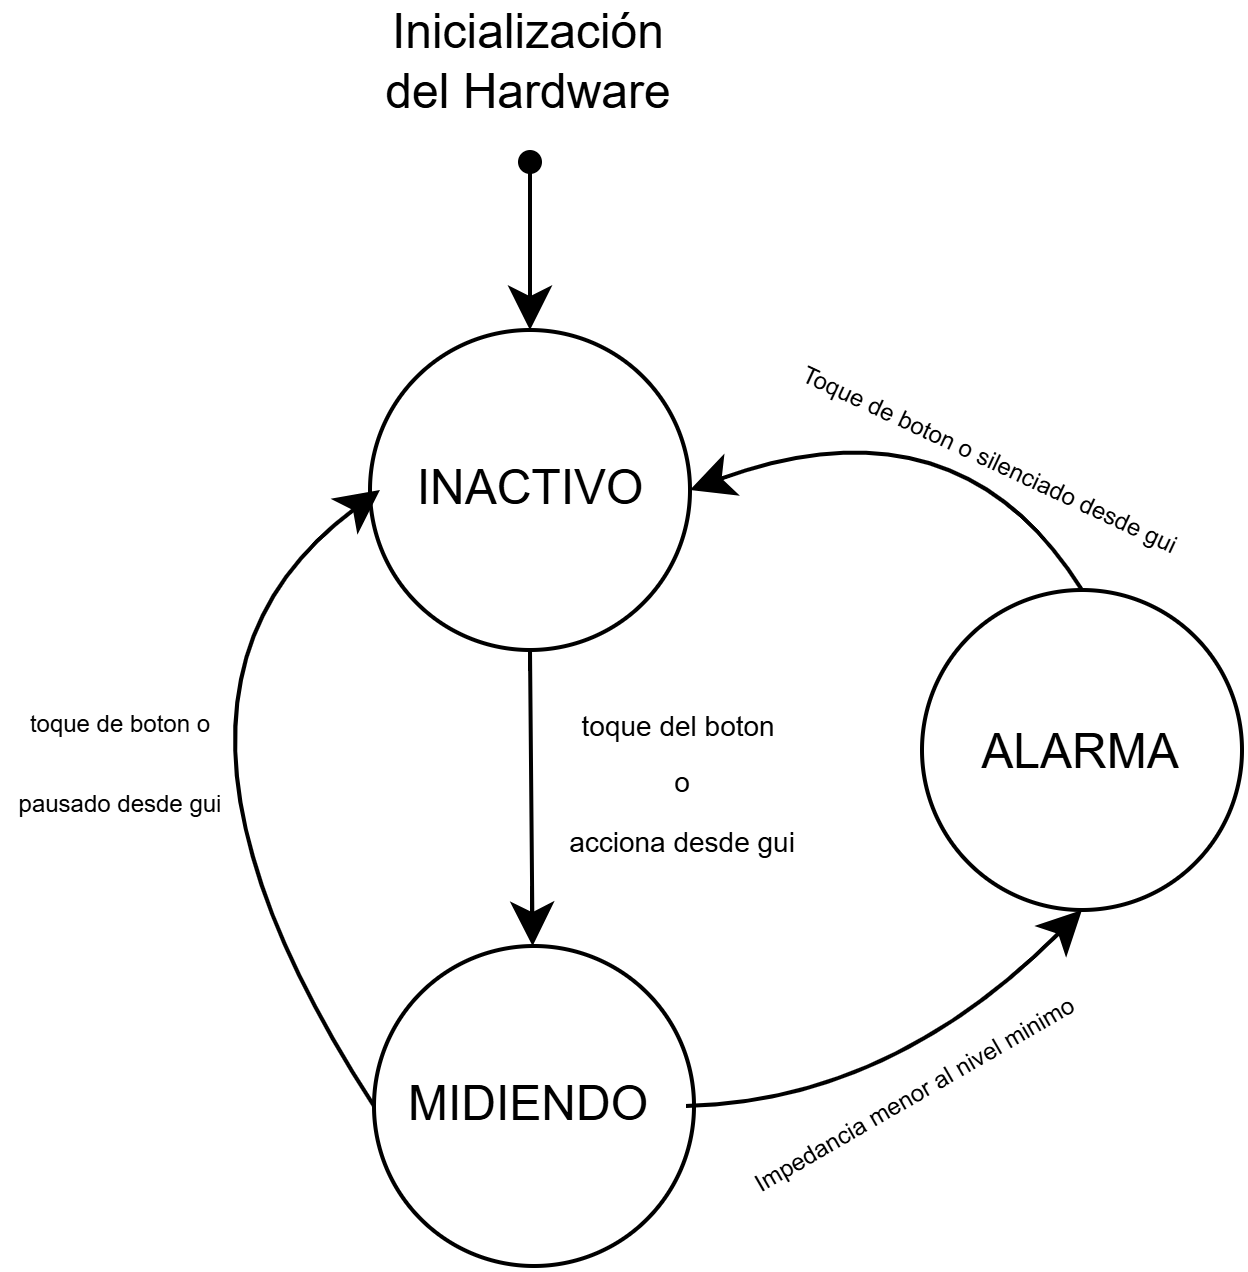

The diagram above was exported from draw.io. Its source (the exported page's mxGraphModel, read from the mxfile embedded in the PNG):
<mxGraphModel dx="978" dy="772" grid="0" gridSize="10" guides="1" tooltips="1" connect="1" arrows="1" fold="1" page="0" pageScale="1" pageWidth="827" pageHeight="1169" math="0" shadow="0">
  <root>
    <mxCell id="0" />
    <mxCell id="1" parent="0" />
    <mxCell id="2" parent="1" style="ellipse;whiteSpace=wrap;html=1;shapeInside=1;aspect=fixed;hachureGap=4;fontFamily=Architects Daughter;fontSource=https%3A%2F%2Ffonts.googleapis.com%2Fcss%3Ffamily%3DArchitects%2BDaughter;shadow=0;glass=0;multiple=0;" value="" vertex="1">
      <mxGeometry height="80" width="80" x="52" y="-9" as="geometry" />
    </mxCell>
    <mxCell id="3" parent="1" style="ellipse;whiteSpace=wrap;html=1;shapeInside=1;aspect=fixed;" value="" vertex="1">
      <mxGeometry height="80" width="80" x="53" y="145" as="geometry" />
    </mxCell>
    <mxCell id="4" edge="1" parent="1" source="5" style="endArrow=classic;html=1;rounded=0;fontSize=12;defaultLabelBackgroundColor=page;labelPadding=0 4;startSize=8;endSize=8;curved=1;entryX=0.5;entryY=0;entryDx=0;entryDy=0;" target="2" value="">
      <mxGeometry height="50" relative="1" width="50" as="geometry">
        <mxPoint x="92" y="-70.61" as="sourcePoint" />
        <mxPoint x="145" y="41" as="targetPoint" />
      </mxGeometry>
    </mxCell>
    <mxCell id="5" parent="1" style="shape=waypoint;sketch=0;fillStyle=solid;size=6;pointerEvents=1;points=[];fillColor=none;resizable=0;rotatable=0;perimeter=centerPerimeter;snapToPoint=1;" value="" vertex="1">
      <mxGeometry height="20" width="20" x="82" y="-61" as="geometry" />
    </mxCell>
    <mxCell id="6" parent="1" style="text;html=1;whiteSpace=wrap;strokeColor=none;fillColor=none;align=center;verticalAlign=middle;rounded=0;" value="Inicialización del Hardware" vertex="1">
      <mxGeometry height="30" width="80" x="52" y="-91" as="geometry" />
    </mxCell>
    <mxCell id="7" parent="1" style="text;html=1;whiteSpace=wrap;strokeColor=none;fillColor=none;align=center;verticalAlign=middle;rounded=0;autosize=1;resizable=0;" value="INACTIVO" vertex="1">
      <mxGeometry height="26" width="75" x="54.5" y="18" as="geometry" />
    </mxCell>
    <mxCell id="8" edge="1" parent="1" source="10" style="edgeStyle=none;curved=1;rounded=0;curveGeometry=1;orthogonalLoop=1;jettySize=auto;html=1;exitX=1;exitY=0.5;exitDx=0;exitDy=0;entryX=0.5;entryY=1;entryDx=0;entryDy=0;fontSize=12;defaultLabelBackgroundColor=page;labelPadding=0 4;startSize=8;endSize=8;" target="14">
      <mxGeometry relative="1" as="geometry">
        <Array as="points">
          <mxPoint x="182.08" y="183.91" />
        </Array>
      </mxGeometry>
    </mxCell>
    <mxCell id="9" edge="1" parent="1" source="10" style="edgeStyle=none;curved=1;rounded=0;curveGeometry=1;orthogonalLoop=1;jettySize=auto;html=1;exitX=0;exitY=0.5;exitDx=0;exitDy=0;entryX=0;entryY=0.5;entryDx=0;entryDy=0;fontSize=12;defaultLabelBackgroundColor=page;labelPadding=0 4;startSize=8;endSize=8;" target="7">
      <mxGeometry relative="1" as="geometry">
        <Array as="points">
          <mxPoint x="-13.97" y="82.03" />
        </Array>
      </mxGeometry>
    </mxCell>
    <mxCell id="10" parent="1" style="text;html=1;whiteSpace=wrap;strokeColor=none;fillColor=none;align=center;verticalAlign=middle;rounded=0;autosize=1;resizable=0;" value="MIDIENDO" vertex="1">
      <mxGeometry height="26" width="78" x="53" y="172" as="geometry" />
    </mxCell>
    <mxCell id="11" edge="1" parent="1" source="14" style="edgeStyle=none;curved=1;rounded=0;curveGeometry=1;orthogonalLoop=1;jettySize=auto;html=1;exitX=0.5;exitY=0;exitDx=0;exitDy=0;entryX=1;entryY=0.5;entryDx=0;entryDy=0;fontSize=12;defaultLabelBackgroundColor=page;labelPadding=0 4;startSize=8;endSize=8;" target="2">
      <mxGeometry relative="1" as="geometry">
        <Array as="points">
          <mxPoint x="199.08" y="6.47" />
        </Array>
      </mxGeometry>
    </mxCell>
    <mxCell id="12" connectable="0" parent="11" style="edgeLabel;html=1;align=center;verticalAlign=middle;resizable=0;points=[];inheritText=1;fontSize=12;defaultLabelBackgroundColor=page;labelPadding=0 4;rotation=-30;" value="&lt;font style=&quot;font-size: 6px;&quot;&gt;Impedancia menor al nivel minimo&lt;/font&gt;" vertex="1">
      <mxGeometry relative="1" x="-0.1466" as="geometry">
        <mxPoint x="-8" y="154" as="offset" />
      </mxGeometry>
    </mxCell>
    <mxCell id="13" connectable="0" parent="11" style="edgeLabel;html=1;align=center;verticalAlign=middle;resizable=0;points=[];inheritText=1;fontSize=12;defaultLabelBackgroundColor=page;labelPadding=0 4;rotation=25;" value="&lt;font style=&quot;font-size: 6px;&quot;&gt;Toque de boton o silenciado desde gui&lt;/font&gt;" vertex="1">
      <mxGeometry relative="1" x="-0.119" as="geometry">
        <mxPoint x="15" y="-5" as="offset" />
      </mxGeometry>
    </mxCell>
    <mxCell id="14" parent="1" style="ellipse;whiteSpace=wrap;html=1;shapeInside=1;aspect=fixed;" value="ALARMA" vertex="1">
      <mxGeometry height="80" width="80" x="190" y="56" as="geometry" />
    </mxCell>
    <mxCell id="15" parent="1" style="text;html=1;whiteSpace=wrap;strokeColor=none;fillColor=none;align=center;verticalAlign=middle;rounded=0;fontSize=16;" value="&lt;font style=&quot;font-size: 6px;&quot;&gt;toque de boton o&lt;/font&gt;&lt;div&gt;&lt;font style=&quot;font-size: 6px;&quot;&gt;pausado desde gui&lt;/font&gt;&lt;/div&gt;" vertex="1">
      <mxGeometry height="30" width="60" x="-40" y="81" as="geometry" />
    </mxCell>
    <mxCell id="16" edge="1" parent="1" source="2" style="edgeStyle=none;curved=1;rounded=0;curveGeometry=1;orthogonalLoop=1;jettySize=auto;html=1;exitX=0.5;exitY=1;exitDx=0;exitDy=0;fontSize=12;defaultLabelBackgroundColor=page;labelPadding=0 4;startSize=8;endSize=8;startArrow=none;startFill=0;" target="3">
      <mxGeometry relative="1" as="geometry" />
    </mxCell>
    <mxCell id="17" connectable="0" parent="16" style="edgeLabel;html=1;align=center;verticalAlign=middle;resizable=0;points=[];inheritText=1;fontSize=12;defaultLabelBackgroundColor=page;labelPadding=0 4;" value="&lt;font style=&quot;font-size: 7px;&quot;&gt;toque del boton&amp;nbsp;&lt;/font&gt;&lt;div&gt;&lt;span style=&quot;font-size: 7px;&quot;&gt;o&lt;br&gt;&lt;/span&gt;&lt;div&gt;&lt;font style=&quot;font-size: 7px;&quot;&gt;acciona desde gui&lt;/font&gt;&lt;/div&gt;&lt;/div&gt;" vertex="1">
      <mxGeometry relative="1" x="-0.1564" as="geometry">
        <mxPoint x="37" y="1" as="offset" />
      </mxGeometry>
    </mxCell>
  </root>
</mxGraphModel>